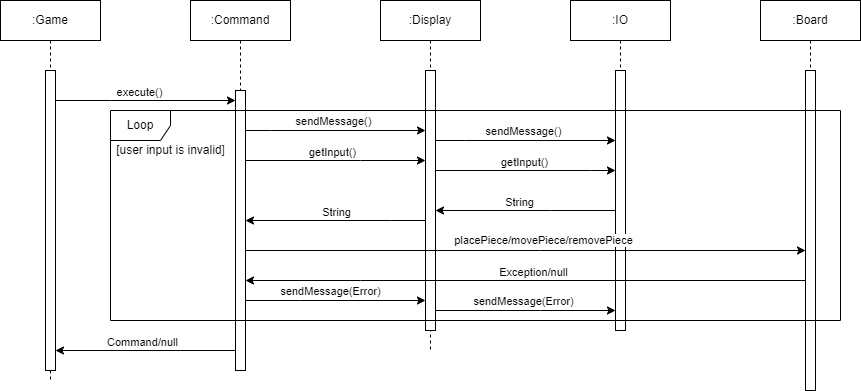

The diagram above was exported from draw.io. Its source (the exported page's mxGraphModel, read from the mxfile embedded in the PNG):
<mxGraphModel dx="1132" dy="675" grid="1" gridSize="10" guides="1" tooltips="1" connect="1" arrows="1" fold="1" page="1" pageScale="1" pageWidth="850" pageHeight="1100" math="0" shadow="0">
  <root>
    <mxCell id="0" />
    <mxCell id="1" parent="0" />
    <mxCell id="4Z8bJj_GCsktSSD3TczW-4" value=":IO" style="shape=umlLifeline;perimeter=lifelinePerimeter;whiteSpace=wrap;html=1;container=0;dropTarget=0;collapsible=0;recursiveResize=0;outlineConnect=0;portConstraint=eastwest;newEdgeStyle={&quot;edgeStyle&quot;:&quot;elbowEdgeStyle&quot;,&quot;elbow&quot;:&quot;vertical&quot;,&quot;curved&quot;:0,&quot;rounded&quot;:0};" parent="1" vertex="1">
      <mxGeometry x="630" y="50" width="100" height="330" as="geometry" />
    </mxCell>
    <mxCell id="4Z8bJj_GCsktSSD3TczW-5" value="" style="html=1;points=[];perimeter=orthogonalPerimeter;outlineConnect=0;targetShapes=umlLifeline;portConstraint=eastwest;newEdgeStyle={&quot;edgeStyle&quot;:&quot;elbowEdgeStyle&quot;,&quot;elbow&quot;:&quot;vertical&quot;,&quot;curved&quot;:0,&quot;rounded&quot;:0};" parent="4Z8bJj_GCsktSSD3TczW-4" vertex="1">
      <mxGeometry x="45" y="70" width="10" height="260" as="geometry" />
    </mxCell>
    <mxCell id="7Xm3_U65WFX0bXEhfeFa-15" value=":Display" style="shape=umlLifeline;perimeter=lifelinePerimeter;whiteSpace=wrap;html=1;container=0;dropTarget=0;collapsible=0;recursiveResize=0;outlineConnect=0;portConstraint=eastwest;newEdgeStyle={&quot;edgeStyle&quot;:&quot;elbowEdgeStyle&quot;,&quot;elbow&quot;:&quot;vertical&quot;,&quot;curved&quot;:0,&quot;rounded&quot;:0};" parent="1" vertex="1">
      <mxGeometry x="440" y="50" width="100" height="350" as="geometry" />
    </mxCell>
    <mxCell id="7Xm3_U65WFX0bXEhfeFa-16" value="" style="html=1;points=[];perimeter=orthogonalPerimeter;outlineConnect=0;targetShapes=umlLifeline;portConstraint=eastwest;newEdgeStyle={&quot;edgeStyle&quot;:&quot;elbowEdgeStyle&quot;,&quot;elbow&quot;:&quot;vertical&quot;,&quot;curved&quot;:0,&quot;rounded&quot;:0};" parent="7Xm3_U65WFX0bXEhfeFa-15" vertex="1">
      <mxGeometry x="45" y="70" width="10" height="260" as="geometry" />
    </mxCell>
    <mxCell id="7Xm3_U65WFX0bXEhfeFa-24" style="edgeStyle=elbowEdgeStyle;rounded=0;orthogonalLoop=1;jettySize=auto;html=1;elbow=vertical;curved=0;" parent="1" source="7Xm3_U65WFX0bXEhfeFa-2" target="7Xm3_U65WFX0bXEhfeFa-23" edge="1">
      <mxGeometry relative="1" as="geometry">
        <mxPoint x="259.8750000000002" y="299.9999999999999" as="sourcePoint" />
        <mxPoint x="555.0000000000002" y="299.9999999999999" as="targetPoint" />
        <Array as="points">
          <mxPoint x="600" y="300" />
          <mxPoint x="590" y="290" />
          <mxPoint x="680" y="300" />
          <mxPoint x="420" y="290" />
          <mxPoint x="410" y="280" />
          <mxPoint x="450" y="270" />
        </Array>
      </mxGeometry>
    </mxCell>
    <mxCell id="7Xm3_U65WFX0bXEhfeFa-25" value="placePiece/movePiece/removePiece" style="edgeLabel;html=1;align=center;verticalAlign=bottom;resizable=0;points=[];" parent="7Xm3_U65WFX0bXEhfeFa-24" connectable="0" vertex="1">
      <mxGeometry x="0.0613" y="2" relative="1" as="geometry">
        <mxPoint as="offset" />
      </mxGeometry>
    </mxCell>
    <mxCell id="7Xm3_U65WFX0bXEhfeFa-1" value=":Command" style="shape=umlLifeline;perimeter=lifelinePerimeter;whiteSpace=wrap;html=1;container=0;dropTarget=0;collapsible=0;recursiveResize=0;outlineConnect=0;portConstraint=eastwest;newEdgeStyle={&quot;edgeStyle&quot;:&quot;elbowEdgeStyle&quot;,&quot;elbow&quot;:&quot;vertical&quot;,&quot;curved&quot;:0,&quot;rounded&quot;:0};" parent="1" vertex="1">
      <mxGeometry x="250" y="50" width="100" height="370" as="geometry" />
    </mxCell>
    <mxCell id="7Xm3_U65WFX0bXEhfeFa-2" value="" style="html=1;points=[];perimeter=orthogonalPerimeter;outlineConnect=0;targetShapes=umlLifeline;portConstraint=eastwest;newEdgeStyle={&quot;edgeStyle&quot;:&quot;elbowEdgeStyle&quot;,&quot;elbow&quot;:&quot;vertical&quot;,&quot;curved&quot;:0,&quot;rounded&quot;:0};" parent="7Xm3_U65WFX0bXEhfeFa-1" vertex="1">
      <mxGeometry x="45" y="90" width="10" height="280" as="geometry" />
    </mxCell>
    <mxCell id="7Xm3_U65WFX0bXEhfeFa-5" value=":Game" style="shape=umlLifeline;perimeter=lifelinePerimeter;whiteSpace=wrap;html=1;container=0;dropTarget=0;collapsible=0;recursiveResize=0;outlineConnect=0;portConstraint=eastwest;newEdgeStyle={&quot;edgeStyle&quot;:&quot;elbowEdgeStyle&quot;,&quot;elbow&quot;:&quot;vertical&quot;,&quot;curved&quot;:0,&quot;rounded&quot;:0};" parent="1" vertex="1">
      <mxGeometry x="60" y="50" width="100" height="380" as="geometry" />
    </mxCell>
    <mxCell id="7Xm3_U65WFX0bXEhfeFa-6" value="" style="html=1;points=[];perimeter=orthogonalPerimeter;outlineConnect=0;targetShapes=umlLifeline;portConstraint=eastwest;newEdgeStyle={&quot;edgeStyle&quot;:&quot;elbowEdgeStyle&quot;,&quot;elbow&quot;:&quot;vertical&quot;,&quot;curved&quot;:0,&quot;rounded&quot;:0};" parent="7Xm3_U65WFX0bXEhfeFa-5" vertex="1">
      <mxGeometry x="45" y="70" width="10" height="300" as="geometry" />
    </mxCell>
    <mxCell id="7Xm3_U65WFX0bXEhfeFa-11" style="edgeStyle=elbowEdgeStyle;rounded=0;orthogonalLoop=1;jettySize=auto;html=1;elbow=vertical;curved=0;" parent="1" source="7Xm3_U65WFX0bXEhfeFa-6" target="7Xm3_U65WFX0bXEhfeFa-2" edge="1">
      <mxGeometry relative="1" as="geometry">
        <mxPoint x="250" y="150" as="targetPoint" />
        <Array as="points">
          <mxPoint x="170" y="150" />
          <mxPoint x="160" y="150" />
        </Array>
      </mxGeometry>
    </mxCell>
    <mxCell id="7Xm3_U65WFX0bXEhfeFa-13" value="execute()" style="edgeLabel;html=1;align=center;verticalAlign=bottom;resizable=0;points=[];" parent="7Xm3_U65WFX0bXEhfeFa-11" connectable="0" vertex="1">
      <mxGeometry x="-0.0816" relative="1" as="geometry">
        <mxPoint as="offset" />
      </mxGeometry>
    </mxCell>
    <mxCell id="7Xm3_U65WFX0bXEhfeFa-18" style="edgeStyle=elbowEdgeStyle;rounded=0;orthogonalLoop=1;jettySize=auto;html=1;elbow=vertical;curved=0;" parent="1" source="7Xm3_U65WFX0bXEhfeFa-2" target="7Xm3_U65WFX0bXEhfeFa-16" edge="1">
      <mxGeometry relative="1" as="geometry">
        <mxPoint x="269.9999999999998" y="180" as="sourcePoint" />
        <Array as="points">
          <mxPoint x="330" y="180" />
        </Array>
      </mxGeometry>
    </mxCell>
    <mxCell id="7Xm3_U65WFX0bXEhfeFa-19" value="sendMessage()" style="edgeLabel;html=1;align=center;verticalAlign=bottom;resizable=0;points=[];" parent="7Xm3_U65WFX0bXEhfeFa-18" connectable="0" vertex="1">
      <mxGeometry x="-0.0366" y="1" relative="1" as="geometry">
        <mxPoint as="offset" />
      </mxGeometry>
    </mxCell>
    <mxCell id="7Xm3_U65WFX0bXEhfeFa-20" style="edgeStyle=elbowEdgeStyle;rounded=0;orthogonalLoop=1;jettySize=auto;html=1;elbow=vertical;curved=0;" parent="1" source="7Xm3_U65WFX0bXEhfeFa-16" target="7Xm3_U65WFX0bXEhfeFa-2" edge="1">
      <mxGeometry relative="1" as="geometry">
        <mxPoint x="310" y="240" as="targetPoint" />
        <Array as="points">
          <mxPoint x="450" y="270" />
          <mxPoint x="430" y="280" />
          <mxPoint x="340" y="250" />
          <mxPoint x="300" y="240" />
          <mxPoint x="330" y="270" />
          <mxPoint x="300" y="280" />
        </Array>
      </mxGeometry>
    </mxCell>
    <mxCell id="7Xm3_U65WFX0bXEhfeFa-21" value="String" style="edgeLabel;html=1;align=center;verticalAlign=bottom;resizable=0;points=[];" parent="7Xm3_U65WFX0bXEhfeFa-20" connectable="0" vertex="1">
      <mxGeometry x="0.0028" relative="1" as="geometry">
        <mxPoint as="offset" />
      </mxGeometry>
    </mxCell>
    <mxCell id="7Xm3_U65WFX0bXEhfeFa-22" value=":Board" style="shape=umlLifeline;perimeter=lifelinePerimeter;whiteSpace=wrap;html=1;container=0;dropTarget=0;collapsible=0;recursiveResize=0;outlineConnect=0;portConstraint=eastwest;newEdgeStyle={&quot;edgeStyle&quot;:&quot;elbowEdgeStyle&quot;,&quot;elbow&quot;:&quot;vertical&quot;,&quot;curved&quot;:0,&quot;rounded&quot;:0};" parent="1" vertex="1">
      <mxGeometry x="820" y="50" width="100" height="390" as="geometry" />
    </mxCell>
    <mxCell id="7Xm3_U65WFX0bXEhfeFa-23" value="" style="html=1;points=[];perimeter=orthogonalPerimeter;outlineConnect=0;targetShapes=umlLifeline;portConstraint=eastwest;newEdgeStyle={&quot;edgeStyle&quot;:&quot;elbowEdgeStyle&quot;,&quot;elbow&quot;:&quot;vertical&quot;,&quot;curved&quot;:0,&quot;rounded&quot;:0};" parent="7Xm3_U65WFX0bXEhfeFa-22" vertex="1">
      <mxGeometry x="45" y="70" width="10" height="320" as="geometry" />
    </mxCell>
    <mxCell id="7Xm3_U65WFX0bXEhfeFa-26" value="Loop" style="shape=umlFrame;whiteSpace=wrap;html=1;pointerEvents=0;" parent="1" vertex="1">
      <mxGeometry x="170" y="160" width="730" height="210" as="geometry" />
    </mxCell>
    <mxCell id="7Xm3_U65WFX0bXEhfeFa-27" value="[user input is invalid]" style="text;html=1;align=center;verticalAlign=middle;resizable=0;points=[];autosize=1;strokeColor=none;fillColor=none;" parent="1" vertex="1">
      <mxGeometry x="165" y="185" width="130" height="30" as="geometry" />
    </mxCell>
    <mxCell id="4Z8bJj_GCsktSSD3TczW-1" style="edgeStyle=elbowEdgeStyle;rounded=0;orthogonalLoop=1;jettySize=auto;html=1;elbow=vertical;curved=0;" parent="1" source="7Xm3_U65WFX0bXEhfeFa-23" target="7Xm3_U65WFX0bXEhfeFa-2" edge="1">
      <mxGeometry relative="1" as="geometry">
        <Array as="points">
          <mxPoint x="420" y="330" />
        </Array>
      </mxGeometry>
    </mxCell>
    <mxCell id="4Z8bJj_GCsktSSD3TczW-2" value="Exception/null" style="edgeLabel;html=1;align=center;verticalAlign=bottom;resizable=0;points=[];" parent="4Z8bJj_GCsktSSD3TczW-1" connectable="0" vertex="1">
      <mxGeometry x="-0.0255" relative="1" as="geometry">
        <mxPoint as="offset" />
      </mxGeometry>
    </mxCell>
    <mxCell id="4Z8bJj_GCsktSSD3TczW-6" style="edgeStyle=elbowEdgeStyle;rounded=0;orthogonalLoop=1;jettySize=auto;html=1;elbow=vertical;curved=0;" parent="1" source="7Xm3_U65WFX0bXEhfeFa-2" target="7Xm3_U65WFX0bXEhfeFa-16" edge="1">
      <mxGeometry relative="1" as="geometry">
        <Array as="points">
          <mxPoint x="420" y="210" />
          <mxPoint x="410" y="200" />
        </Array>
      </mxGeometry>
    </mxCell>
    <mxCell id="4Z8bJj_GCsktSSD3TczW-8" value="getInput()" style="edgeLabel;html=1;align=center;verticalAlign=bottom;resizable=0;points=[];" parent="4Z8bJj_GCsktSSD3TczW-6" connectable="0" vertex="1">
      <mxGeometry x="-0.0481" relative="1" as="geometry">
        <mxPoint as="offset" />
      </mxGeometry>
    </mxCell>
    <mxCell id="4Z8bJj_GCsktSSD3TczW-9" style="edgeStyle=elbowEdgeStyle;rounded=0;orthogonalLoop=1;jettySize=auto;html=1;elbow=vertical;curved=0;verticalAlign=top;" parent="1" source="7Xm3_U65WFX0bXEhfeFa-16" target="4Z8bJj_GCsktSSD3TczW-5" edge="1">
      <mxGeometry relative="1" as="geometry">
        <Array as="points">
          <mxPoint x="650" y="220" />
          <mxPoint x="560" y="240" />
        </Array>
      </mxGeometry>
    </mxCell>
    <mxCell id="4Z8bJj_GCsktSSD3TczW-10" value="getInput()" style="edgeLabel;html=1;align=center;verticalAlign=bottom;resizable=0;points=[];" parent="4Z8bJj_GCsktSSD3TczW-9" connectable="0" vertex="1">
      <mxGeometry x="-0.0222" relative="1" as="geometry">
        <mxPoint as="offset" />
      </mxGeometry>
    </mxCell>
    <mxCell id="4Z8bJj_GCsktSSD3TczW-11" style="edgeStyle=elbowEdgeStyle;rounded=0;orthogonalLoop=1;jettySize=auto;html=1;elbow=vertical;curved=0;verticalAlign=top;" parent="1" source="4Z8bJj_GCsktSSD3TczW-5" target="7Xm3_U65WFX0bXEhfeFa-16" edge="1">
      <mxGeometry relative="1" as="geometry">
        <Array as="points">
          <mxPoint x="610" y="260" />
        </Array>
      </mxGeometry>
    </mxCell>
    <mxCell id="4Z8bJj_GCsktSSD3TczW-12" value="String" style="edgeLabel;html=1;align=center;verticalAlign=bottom;resizable=0;points=[];" parent="4Z8bJj_GCsktSSD3TczW-11" connectable="0" vertex="1">
      <mxGeometry x="0.0821" relative="1" as="geometry">
        <mxPoint as="offset" />
      </mxGeometry>
    </mxCell>
    <mxCell id="4Z8bJj_GCsktSSD3TczW-13" style="edgeStyle=elbowEdgeStyle;rounded=0;orthogonalLoop=1;jettySize=auto;html=1;elbow=vertical;curved=0;" parent="1" source="7Xm3_U65WFX0bXEhfeFa-2" target="7Xm3_U65WFX0bXEhfeFa-6" edge="1">
      <mxGeometry relative="1" as="geometry">
        <Array as="points">
          <mxPoint x="240" y="400" />
          <mxPoint x="150" y="390" />
        </Array>
      </mxGeometry>
    </mxCell>
    <mxCell id="4Z8bJj_GCsktSSD3TczW-14" value="Command/null" style="edgeLabel;html=1;align=center;verticalAlign=bottom;resizable=0;points=[];" parent="4Z8bJj_GCsktSSD3TczW-13" connectable="0" vertex="1">
      <mxGeometry x="0.0444" relative="1" as="geometry">
        <mxPoint as="offset" />
      </mxGeometry>
    </mxCell>
    <mxCell id="XtTzt0M3y42PRGnljYe7-6" style="edgeStyle=elbowEdgeStyle;rounded=0;orthogonalLoop=1;jettySize=auto;html=1;elbow=vertical;curved=0;" parent="1" source="7Xm3_U65WFX0bXEhfeFa-16" target="4Z8bJj_GCsktSSD3TczW-5" edge="1">
      <mxGeometry relative="1" as="geometry">
        <mxPoint x="500" y="190" as="sourcePoint" />
        <Array as="points">
          <mxPoint x="525" y="190" />
        </Array>
        <mxPoint x="670" y="190" as="targetPoint" />
      </mxGeometry>
    </mxCell>
    <mxCell id="XtTzt0M3y42PRGnljYe7-7" value="sendMessage()" style="edgeLabel;html=1;align=center;verticalAlign=bottom;resizable=0;points=[];" parent="XtTzt0M3y42PRGnljYe7-6" connectable="0" vertex="1">
      <mxGeometry x="-0.0366" y="1" relative="1" as="geometry">
        <mxPoint as="offset" />
      </mxGeometry>
    </mxCell>
    <mxCell id="4Z8bJj_GCsktSSD3TczW-15" style="edgeStyle=elbowEdgeStyle;rounded=0;orthogonalLoop=1;jettySize=auto;html=1;elbow=vertical;curved=0;" parent="1" source="7Xm3_U65WFX0bXEhfeFa-2" target="7Xm3_U65WFX0bXEhfeFa-16" edge="1">
      <mxGeometry relative="1" as="geometry">
        <Array as="points">
          <mxPoint x="360" y="350" />
          <mxPoint x="430" y="360" />
          <mxPoint x="450" y="350" />
          <mxPoint x="420" y="360" />
        </Array>
      </mxGeometry>
    </mxCell>
    <mxCell id="4Z8bJj_GCsktSSD3TczW-16" value="sendMessage(Error)" style="edgeLabel;html=1;align=center;verticalAlign=bottom;resizable=0;points=[];" parent="4Z8bJj_GCsktSSD3TczW-15" connectable="0" vertex="1">
      <mxGeometry x="-0.0644" y="1" relative="1" as="geometry">
        <mxPoint as="offset" />
      </mxGeometry>
    </mxCell>
    <mxCell id="4Z8bJj_GCsktSSD3TczW-19" style="edgeStyle=elbowEdgeStyle;rounded=0;orthogonalLoop=1;jettySize=auto;html=1;elbow=vertical;curved=0;" parent="1" source="7Xm3_U65WFX0bXEhfeFa-16" target="4Z8bJj_GCsktSSD3TczW-5" edge="1">
      <mxGeometry relative="1" as="geometry">
        <mxPoint x="505" y="350" as="sourcePoint" />
        <Array as="points">
          <mxPoint x="600" y="360" />
          <mxPoint x="535" y="350" />
        </Array>
        <mxPoint x="685" y="350" as="targetPoint" />
      </mxGeometry>
    </mxCell>
    <mxCell id="4Z8bJj_GCsktSSD3TczW-20" value="sendMessage(Error)" style="edgeLabel;html=1;align=center;verticalAlign=bottom;resizable=0;points=[];" parent="4Z8bJj_GCsktSSD3TczW-19" connectable="0" vertex="1">
      <mxGeometry x="-0.0366" y="1" relative="1" as="geometry">
        <mxPoint as="offset" />
      </mxGeometry>
    </mxCell>
  </root>
</mxGraphModel>